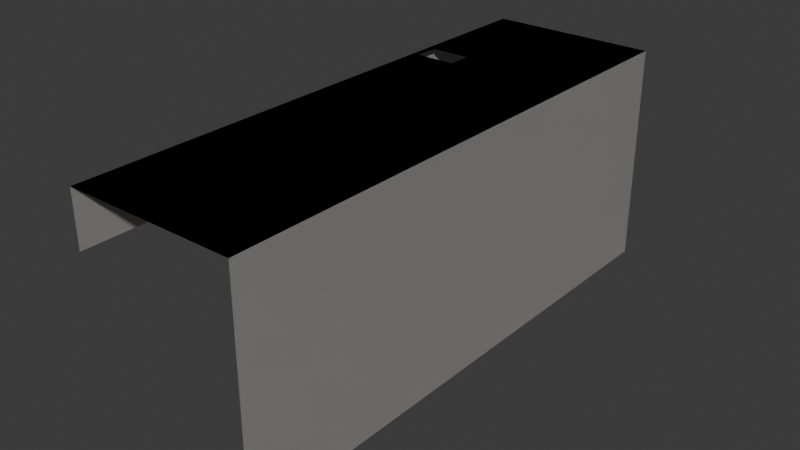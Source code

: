 # Source: MesaEncargadoCiber.blend  (saved by Blender 5.2.45; exported with 4.5.12 LTS)
import bpy
from mathutils import Matrix  # noqa: F401  (used for matrix-valued properties, if any)

bpy.ops.wm.read_factory_settings(use_empty=True)
scene = bpy.context.scene
scene.name = 'Scene'

# ---- collections
col_collection = bpy.data.collections.new('Collection'); scene.collection.children.link(col_collection)

# ---- materials (node trees are filled in below, after node groups)
mat_id2682 = bpy.data.materials.new('ID2682')
mat_id2682.diffuse_color = (0.08228, 0.08228, 0.08228, 1.0)
mat_id49 = bpy.data.materials.new('ID49')
mat_id49.diffuse_color = (0.3613, 0.4735, 0.5647, 1.0)

# ---- material node trees
mat_id2682.use_nodes = True; mat_id2682.node_tree.nodes.clear()
_N = mat_id2682.node_tree.nodes; _L = mat_id2682.node_tree.links
n0 = _N.new('ShaderNodeBsdfPrincipled'); n0.name = 'Principled BSDF'; n0.location = (-200, 100)
n0.inputs[0].default_value = (0.08228, 0.08228, 0.08228, 1.0)
n0.inputs[27].default_value = (0.0, 0.0, 0.0, 1.0)
n1 = _N.new('ShaderNodeOutputMaterial'); n1.name = 'Material Output'; n1.location = (200, 100)
_L.new(n0.outputs[0], n1.inputs[0])
n1.is_active_output = True
mat_id49.use_nodes = True; mat_id49.node_tree.nodes.clear()
_N = mat_id49.node_tree.nodes; _L = mat_id49.node_tree.links
n0 = _N.new('ShaderNodeBsdfPrincipled'); n0.name = 'Principled BSDF'; n0.location = (-200, 100)
n0.inputs[0].default_value = (0.5647, 0.5535, 0.5208, 1.0)
n0.inputs[27].default_value = (0.0, 0.0, 0.0, 1.0)
n1 = _N.new('ShaderNodeOutputMaterial'); n1.name = 'Material Output'; n1.location = (200, 100)
_L.new(n0.outputs[0], n1.inputs[0])
n1.is_active_output = True

# ---- world
world_world = bpy.data.worlds.new('World'); scene.world = world_world
world_world.use_nodes = True; world_world.node_tree.nodes.clear()
_N = world_world.node_tree.nodes; _L = world_world.node_tree.links
n0 = _N.new('ShaderNodeOutputWorld'); n0.name = 'World Output'; n0.location = (200, 100)
n1 = _N.new('ShaderNodeBackground'); n1.name = 'Background'; n1.location = (-200, 100)
n1.inputs[0].default_value = (0.05088, 0.05088, 0.05088, 1.0)
_L.new(n1.outputs[0], n0.inputs[0])
n0.is_active_output = True
world_world.color = (0.05088, 0.05088, 0.05088)
world_world.sun_shadow_jitter_overblur = 0.0

# ---- meshes
me_imagetostl_mesh5738 = bpy.data.meshes.new('imagetostl_mesh5738')
me_imagetostl_mesh5738.from_pydata([(86.21, 19.05, 44.61), (86.21, 19.05, 18.06), (86.21, 19.05, 35.71), (86.21, 46.87, 18.06), (86.21, 46.87, 44.61), (86.21, 46.87, 44.61), (86.21, 19.05, 44.61), (86.21, 46.87, 18.06), (86.21, 19.05, 18.06), (86.21, 19.05, 35.71)], [], [(0, 1, 2), (1, 0, 3), (3, 0, 4), (5, 6, 7), (7, 6, 8), (9, 8, 6)])
me_imagetostl_mesh5738.polygons.foreach_set('use_smooth', [True] * 6)
_uv = me_imagetostl_mesh5738.uv_layers.new(name='UVMap')
_uv.uv.foreach_set('vector', [-1.045, 8.922, -1.045, 3.612, -1.045, 7.141, -1.045, 3.612, -1.045, 8.922, -6.609, 3.612, -6.609, 3.612, -1.045, 8.922, -6.609, 8.922, 0.0, 0.0, 0.0, 0.0, 0.0, 0.0, 0.0, 0.0, 0.0, 0.0, 0.0, 0.0, 0.0, 0.0, 0.0, 0.0, 0.0, 0.0])
me_imagetostl_mesh5738.materials.append(mat_id2682)
me_imagetostl_mesh5738.update()
me_imagetostl_mesh5738.normals_split_custom_set([tuple(v) for v in zip(*[iter([-1.0, 0.0, 0.0, -1.0, 0.0, 0.0, -1.0, 4.371e-08, -4.797e-05, -1.0, 0.0, 0.0, -1.0, 0.0, 0.0, -1.0, 0.0, 0.0, -1.0, 0.0, 0.0, -1.0, 0.0, 0.0, -1.0, 0.0, 0.0, 1.0, 0.0, 0.0, 1.0, 0.0, 0.0, 1.0, 0.0, 0.0, 1.0, 0.0, 0.0, 1.0, 0.0, 0.0, 1.0, 0.0, 0.0, 0.0, 0.0, 0.0, 1.0, 0.0, 0.0, 1.0, 0.0, 0.0])] * 3)])
me_imagetostl_mesh5721 = bpy.data.meshes.new('imagetostl_mesh5721')
me_imagetostl_mesh5721.from_pydata([(86.21, 46.87, 18.06), (86.21, 19.05, 11.3), (86.21, 19.05, 18.06), (86.21, 46.87, 11.3), (86.21, 46.87, 11.3), (175.9, 46.87, 8.108), (86.21, 46.87, 8.108), (175.9, 46.87, 44.61), (86.21, 46.87, 18.06), (86.21, 46.87, 44.61), (86.21, 46.87, 11.3), (86.21, 46.87, 18.06), (86.21, 19.05, 11.3), (86.21, 19.05, 18.06), (86.21, 46.87, 44.61), (86.21, 46.87, 18.06), (175.9, 46.87, 44.61), (86.21, 46.87, 11.3), (175.9, 46.87, 8.108), (86.21, 46.87, 8.108)], [], [(0, 1, 2), (1, 0, 3), (4, 5, 6), (5, 4, 7), (7, 4, 8), (7, 8, 9), (10, 11, 12), (13, 12, 11), (14, 15, 16), (15, 17, 16), (16, 17, 18), (19, 18, 17)])
me_imagetostl_mesh5721.polygons.foreach_set('use_smooth', [True] * 12)
_uv = me_imagetostl_mesh5721.uv_layers.new(name='UVMap')
_uv.uv.foreach_set('vector', [-6.609, 3.612, -1.045, 2.259, -1.045, 3.612, -1.045, 2.259, -6.609, 3.612, -6.609, 2.259, 32.74, 2.259, 14.79, 1.622, 32.74, 1.622, 14.79, 1.622, 32.74, 2.259, 14.79, 8.922, 14.79, 8.922, 32.74, 2.259, 32.74, 3.612, 14.79, 8.922, 32.74, 3.612, 32.74, 8.922, 0.0, 0.0, 0.0, 0.0, 0.0, 0.0, 0.0, 0.0, 0.0, 0.0, 0.0, 0.0, 0.0, 0.0, 0.0, 0.0, 0.0, 0.0, 0.0, 0.0, 0.0, 0.0, 0.0, 0.0, 0.0, 0.0, 0.0, 0.0, 0.0, 0.0, 0.0, 0.0, 0.0, 0.0, 0.0, 0.0])
me_imagetostl_mesh5721.materials.append(mat_id49)
me_imagetostl_mesh5721.update()
me_imagetostl_mesh5721.normals_split_custom_set([tuple(v) for v in zip(*[iter([-1.0, 0.0, 0.0, -1.0, 0.0, 0.0, -1.0, 0.0, 0.0, -1.0, 0.0, 0.0, -1.0, 0.0, 0.0, -1.0, 0.0, 0.0, 0.0, 1.0, 0.0, 0.0, 1.0, 0.0, 0.0, 1.0, 0.0, 0.0, 1.0, 0.0, 0.0, 1.0, 0.0, 0.0, 1.0, 0.0, 0.0, 1.0, 0.0, 0.0, 1.0, 0.0, 0.0, 1.0, 0.0, 0.0, 1.0, 0.0, 0.0, 1.0, 0.0, 0.0, 1.0, 0.0, 1.0, 0.0, 0.0, 1.0, 0.0, 0.0, 1.0, 0.0, 0.0, 1.0, 0.0, 0.0, 1.0, 0.0, 0.0, 1.0, 0.0, 0.0, 0.0, -1.0, 0.0, 0.0, -1.0, 0.0, 0.0, -1.0, 0.0, 0.0, -1.0, 0.0, 0.0, -1.0, 0.0, 0.0, -1.0, 0.0, 0.0, -1.0, 0.0, 0.0, -1.0, 0.0, 0.0, -1.0, 0.0, 0.0, -1.0, 0.0, 0.0, -1.0, 0.0, 0.0, -1.0, 0.0])] * 3)])
me_imagetostl_mesh5720 = bpy.data.meshes.new('imagetostl_mesh5720')
me_imagetostl_mesh5720.from_pydata([(175.9, 19.05, 44.61), (86.21, 19.05, 35.71), (175.9, 19.05, 35.71), (86.21, 19.05, 44.61), (86.21, 19.05, 44.61), (175.9, 19.05, 44.61), (86.21, 19.05, 35.71), (175.9, 19.05, 35.71)], [], [(0, 1, 2), (1, 0, 3), (4, 5, 6), (7, 6, 5)])
me_imagetostl_mesh5720.polygons.foreach_set('use_smooth', [True] * 4)
_uv = me_imagetostl_mesh5720.uv_layers.new(name='UVMap')
_uv.uv.foreach_set('vector', [-14.79, 8.922, -32.74, 7.141, -14.79, 7.141, -32.74, 7.141, -14.79, 8.922, -32.74, 8.922, 0.0, 0.0, 0.0, 0.0, 0.0, 0.0, 0.0, 0.0, 0.0, 0.0, 0.0, 0.0])
me_imagetostl_mesh5720.materials.append(mat_id49)
me_imagetostl_mesh5720.update()
me_imagetostl_mesh5720.normals_split_custom_set([tuple(v) for v in zip(*[iter([0.0, -1.0, 0.0, 0.0, -1.0, 0.0, 0.0, -1.0, 0.0, 0.0, -1.0, 0.0, 0.0, -1.0, 0.0, 0.0, -1.0, 0.0, 0.0, 1.0, 0.0, 0.0, 1.0, 0.0, 0.0, 1.0, 0.0, 0.0, 1.0, 0.0, 0.0, 1.0, 0.0, 0.0, 1.0, 0.0])] * 3)])
me_imagetostl_mesh5718 = bpy.data.meshes.new('imagetostl_mesh5718')
me_imagetostl_mesh5718.from_pydata([(86.21, 19.05, 44.61), (107.1, 20.1, 44.61), (86.21, 46.87, 44.61), (175.9, 19.05, 44.61), (111.0, 20.1, 44.61), (111.0, 26.73, 44.61), (107.1, 26.73, 44.61), (175.9, 46.87, 44.61), (175.9, 19.05, 44.61), (111.0, 26.73, 44.61), (175.9, 46.87, 44.61), (107.1, 26.73, 44.61), (107.1, 20.1, 44.61), (86.21, 46.87, 44.61), (111.0, 20.1, 44.61), (86.21, 19.05, 44.61)], [], [(0, 1, 2), (1, 0, 3), (1, 3, 4), (4, 3, 5), (2, 6, 7), (6, 2, 1), (7, 6, 5), (7, 5, 3), (8, 9, 10), (9, 11, 10), (12, 13, 11), (10, 11, 13), (9, 8, 14), (14, 8, 12), (8, 15, 12), (13, 12, 15)])
me_imagetostl_mesh5718.polygons.foreach_set('use_smooth', [True] * 16)
me_imagetostl_mesh5718.materials.append(mat_id49)
me_imagetostl_mesh5718.update()
me_imagetostl_mesh5718.normals_split_custom_set([tuple(v) for v in zip(*[iter([0.0, 0.0, 1.0, -2.48e-07, 0.0, 1.0, -1.581e-07, 0.0, 1.0, -2.48e-07, 0.0, 1.0, 0.0, 0.0, 1.0, 3.124e-08, 0.0, 1.0, -2.48e-07, 0.0, 1.0, 3.124e-08, 0.0, 1.0, 0.0, 0.0, 1.0, 0.0, 0.0, 1.0, 3.124e-08, 0.0, 1.0, 2.998e-09, 0.0, 1.0, -1.581e-07, 0.0, 1.0, -8.746e-07, 0.0, 1.0, 2.731e-08, 0.0, 1.0, -8.746e-07, 0.0, 1.0, -1.581e-07, 0.0, 1.0, -2.48e-07, 0.0, 1.0, 2.731e-08, 0.0, 1.0, -8.746e-07, 0.0, 1.0, 2.998e-09, 0.0, 1.0, 2.731e-08, 0.0, 1.0, 2.998e-09, 0.0, 1.0, 3.124e-08, 0.0, 1.0, -6.363e-08, 0.0, -1.0, -1.146e-08, 0.0, -1.0, -5.461e-08, 0.0, -1.0, -1.146e-08, 0.0, -1.0, 4.373e-07, 0.0, -1.0, -5.461e-08, 0.0, -1.0, 8.4e-08, 0.0, -1.0, -4.002e-09, 0.0, -1.0, 4.373e-07, 0.0, -1.0, -5.461e-08, 0.0, -1.0, 4.373e-07, 0.0, -1.0, -4.002e-09, 0.0, -1.0, -1.146e-08, 0.0, -1.0, -6.363e-08, 0.0, -1.0, -5.97e-09, 0.0, -1.0, -5.97e-09, 0.0, -1.0, -6.363e-08, 0.0, -1.0, 8.4e-08, 0.0, -1.0, -6.363e-08, 0.0, -1.0, -1.905e-07, 0.0, -1.0, 8.4e-08, 0.0, -1.0, -4.002e-09, 0.0, -1.0, 8.4e-08, 0.0, -1.0, -1.905e-07, 0.0, -1.0])] * 3)])

# ---- objects
ob_node_8809 = bpy.data.objects.new('node_8809', me_imagetostl_mesh5738)
ob_node_8792 = bpy.data.objects.new('node_8792', me_imagetostl_mesh5721)
ob_node_8791 = bpy.data.objects.new('node_8791', me_imagetostl_mesh5720)
ob_node_8789 = bpy.data.objects.new('node_8789', me_imagetostl_mesh5718)
ob_mesa = bpy.data.objects.new('mesa', None)

# ---- transforms, parenting, visibility, modifiers, constraints
ob_node_8809.location = (-0.8888, 2.637, -0.1662)
ob_node_8809.rotation_euler = (0.0, 0.0, -1.571)
ob_node_8809.scale = (0.02209, 0.02209, 0.02209)
ob_node_8792.location = (-0.8888, 2.637, -0.1662)
ob_node_8792.rotation_euler = (0.0, 0.0, -1.571)
ob_node_8792.scale = (0.02209, 0.02209, 0.02209)
ob_node_8791.location = (-0.8888, 2.637, -0.1662)
ob_node_8791.rotation_euler = (0.0, 0.0, -1.571)
ob_node_8791.scale = (0.02209, 0.02209, 0.02209)
ob_node_8789.location = (-0.8888, 2.637, -0.1662)
ob_node_8789.rotation_euler = (0.0, 0.0, -1.571)
ob_node_8789.scale = (0.02209, 0.02209, 0.02209)
ob_mesa.location = (20.7, -2.955, 5.58)
ob_mesa.rotation_euler = (0.0, 0.0, -1.571)
ob_mesa.scale = (0.02209, 0.02209, 0.02209)

# ---- collection membership
col_collection.objects.link(ob_node_8809)
col_collection.objects.link(ob_node_8792)
col_collection.objects.link(ob_node_8791)
col_collection.objects.link(ob_node_8789)
col_collection.objects.link(ob_mesa)

# ---- scene / render settings (as saved in the file)
scene.frame_start = 1; scene.frame_end = 250; scene.frame_set(1)
scene.render.engine = 'BLENDER_EEVEE_NEXT'
scene.render.bake_bias = 0.0
scene.render.bake_samples = 0
scene.render.compositor_device = 'GPU'
scene.eevee.use_volume_custom_range = False
scene.eevee.fast_gi_thickness_near = 0.1
scene.eevee.fast_gi_thickness_far = 0.0
scene.eevee.ray_tracing_options.screen_trace_thickness = 0.1
bpy.context.view_layer.update()

# ---- added for rendering (the .blend has no active camera and no usable light): camera, sun
cam_auto = bpy.data.cameras.new('AutoCamera')
cam_auto.lens = 50.0
cam_auto.sensor_width = 36.0
cam_auto.clip_end = 1000.0
ob_auto_camera = bpy.data.objects.new('AutoCamera', cam_auto)
scene.collection.objects.link(ob_auto_camera)
ob_auto_camera.location = (1.89941, -2.73098, 2.06416)
ob_auto_camera.rotation_euler = (1.09748, -7.21219e-08, 0.694738)
scene.camera = ob_auto_camera
light_auto_sun = bpy.data.lights.new('AutoSun', 'SUN')
light_auto_sun.energy = 3.0
light_auto_sun.angle = 0.0523599
ob_auto_sun = bpy.data.objects.new('AutoSun', light_auto_sun)
scene.collection.objects.link(ob_auto_sun)
ob_auto_sun.rotation_euler = (0.872665, 0.174533, 0.523599)
bpy.context.view_layer.update()
